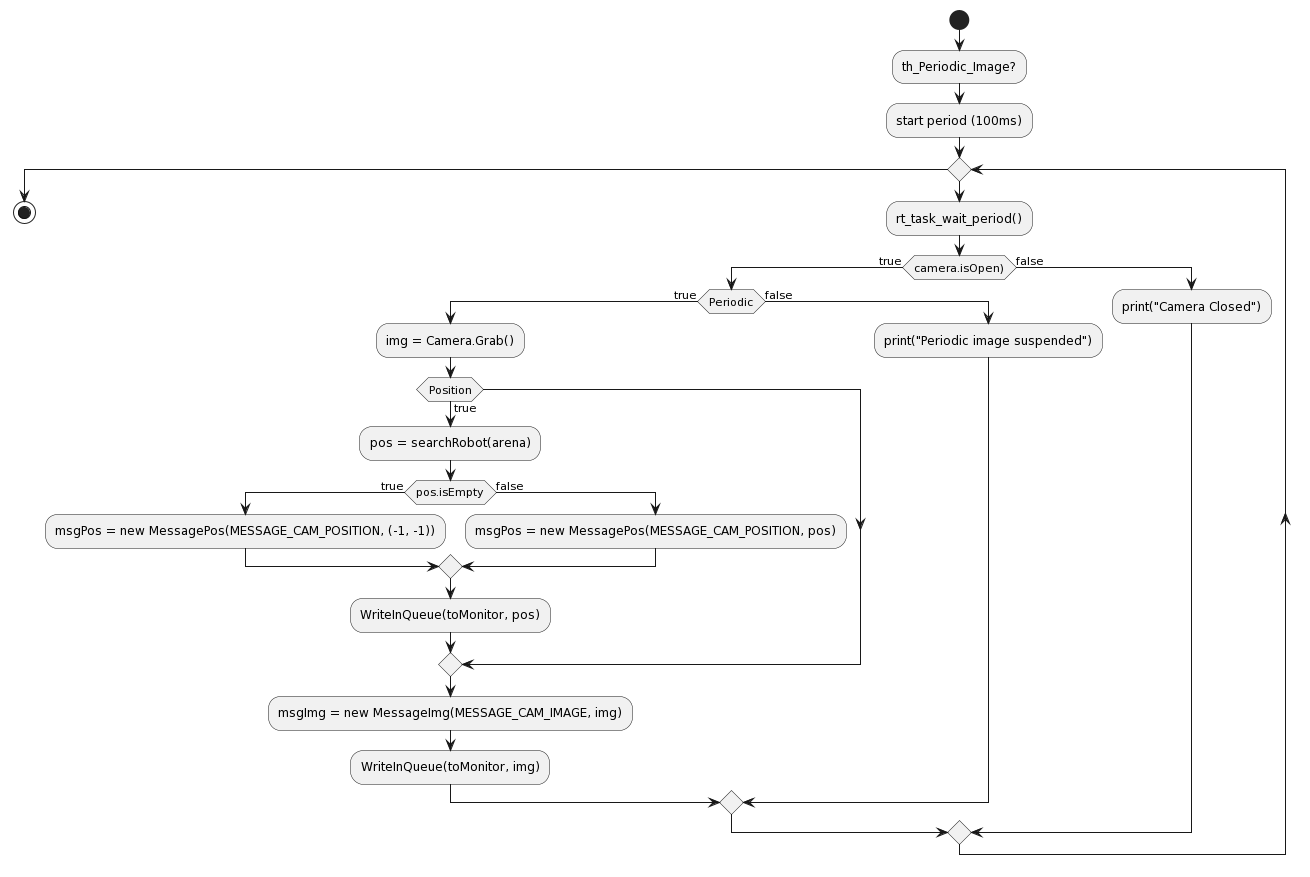

The diagram above was rendered by PlantUML. Its source (embedded in the PNG):
@startuml
start
skinparam wrapWidth 50
skinparam wrapMessageWidth 50

:th_Periodic_Image?;
:start period (100ms);

while()

:rt_task_wait_period();

if(camera.isOpen)) then (true)
if(Periodic) then (true)
:img = Camera.Grab();

if (Position) then (true)
:pos = searchRobot(arena);

if (pos.isEmpty) then (true)
:msgPos = new MessagePos(MESSAGE_CAM_POSITION, (-1, -1));
else (false)
:msgPos = new MessagePos(MESSAGE_CAM_POSITION, pos);
endif

:WriteInQueue(toMonitor, pos);
endif
:msgImg = new MessageImg(MESSAGE_CAM_IMAGE, img);
:WriteInQueue(toMonitor, img);
else (false)
:print("Periodic image suspended");
endif
else (false)
:print("Camera Closed");
endif

endwhile
stop
@enduml